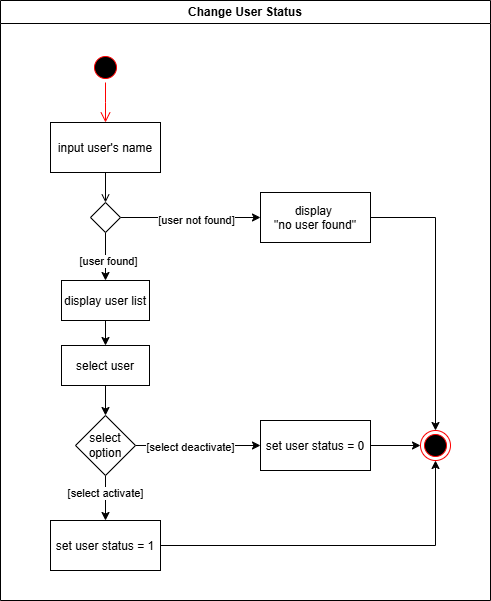

The diagram above was exported from draw.io. Its source (the exported page's mxGraphModel, read from the mxfile embedded in the PNG):
<mxGraphModel dx="1042" dy="575" grid="1" gridSize="10" guides="1" tooltips="1" connect="1" arrows="1" fold="1" page="1" pageScale="1" pageWidth="850" pageHeight="1100" math="0" shadow="0">
  <root>
    <mxCell id="EAVkBxLe5880y83ogOl0-0" />
    <mxCell id="EAVkBxLe5880y83ogOl0-1" parent="EAVkBxLe5880y83ogOl0-0" />
    <mxCell id="EAVkBxLe5880y83ogOl0-2" value="Change User Status" style="swimlane;whiteSpace=wrap" vertex="1" parent="EAVkBxLe5880y83ogOl0-1">
      <mxGeometry x="190" y="70" width="490" height="600" as="geometry" />
    </mxCell>
    <mxCell id="EAVkBxLe5880y83ogOl0-3" value="" style="ellipse;shape=startState;fillColor=#000000;strokeColor=#ff0000;" vertex="1" parent="EAVkBxLe5880y83ogOl0-2">
      <mxGeometry x="90" y="52" width="30" height="30" as="geometry" />
    </mxCell>
    <mxCell id="EAVkBxLe5880y83ogOl0-4" value="" style="edgeStyle=elbowEdgeStyle;elbow=horizontal;verticalAlign=bottom;endArrow=open;endSize=8;strokeColor=#FF0000;endFill=1;rounded=0" edge="1" parent="EAVkBxLe5880y83ogOl0-2" source="EAVkBxLe5880y83ogOl0-3" target="EAVkBxLe5880y83ogOl0-5">
      <mxGeometry x="100" y="40" as="geometry">
        <mxPoint x="105" y="122" as="targetPoint" />
      </mxGeometry>
    </mxCell>
    <mxCell id="EAVkBxLe5880y83ogOl0-5" value="input user's name" style="" vertex="1" parent="EAVkBxLe5880y83ogOl0-2">
      <mxGeometry x="50" y="122" width="110" height="50" as="geometry" />
    </mxCell>
    <mxCell id="EAVkBxLe5880y83ogOl0-6" style="edgeStyle=orthogonalEdgeStyle;rounded=0;orthogonalLoop=1;jettySize=auto;html=1;exitX=1;exitY=0.5;exitDx=0;exitDy=0;entryX=0;entryY=0.5;entryDx=0;entryDy=0;" edge="1" parent="EAVkBxLe5880y83ogOl0-2" source="EAVkBxLe5880y83ogOl0-10" target="EAVkBxLe5880y83ogOl0-13">
      <mxGeometry relative="1" as="geometry" />
    </mxCell>
    <mxCell id="EAVkBxLe5880y83ogOl0-7" value="[user not found]" style="edgeLabel;html=1;align=center;verticalAlign=middle;resizable=0;points=[];" vertex="1" connectable="0" parent="EAVkBxLe5880y83ogOl0-6">
      <mxGeometry x="0.072" y="-2" relative="1" as="geometry">
        <mxPoint as="offset" />
      </mxGeometry>
    </mxCell>
    <mxCell id="EAVkBxLe5880y83ogOl0-8" style="edgeStyle=orthogonalEdgeStyle;rounded=0;orthogonalLoop=1;jettySize=auto;html=1;exitX=0.5;exitY=1;exitDx=0;exitDy=0;" edge="1" parent="EAVkBxLe5880y83ogOl0-2" source="EAVkBxLe5880y83ogOl0-10" target="EAVkBxLe5880y83ogOl0-16">
      <mxGeometry relative="1" as="geometry">
        <mxPoint x="105" y="315" as="targetPoint" />
      </mxGeometry>
    </mxCell>
    <mxCell id="EAVkBxLe5880y83ogOl0-9" value="[user found]" style="edgeLabel;html=1;align=center;verticalAlign=middle;resizable=0;points=[];" vertex="1" connectable="0" parent="EAVkBxLe5880y83ogOl0-8">
      <mxGeometry x="0.18" y="2" relative="1" as="geometry">
        <mxPoint as="offset" />
      </mxGeometry>
    </mxCell>
    <mxCell id="EAVkBxLe5880y83ogOl0-10" value="" style="rhombus;whiteSpace=wrap;html=1;" vertex="1" parent="EAVkBxLe5880y83ogOl0-2">
      <mxGeometry x="90" y="202" width="30" height="30" as="geometry" />
    </mxCell>
    <mxCell id="EAVkBxLe5880y83ogOl0-11" value="" style="endArrow=open;strokeColor=#000000;endFill=1;rounded=0;entryX=0.5;entryY=0;entryDx=0;entryDy=0;" edge="1" parent="EAVkBxLe5880y83ogOl0-2" source="EAVkBxLe5880y83ogOl0-5" target="EAVkBxLe5880y83ogOl0-10">
      <mxGeometry relative="1" as="geometry" />
    </mxCell>
    <mxCell id="EAVkBxLe5880y83ogOl0-12" style="edgeStyle=orthogonalEdgeStyle;rounded=0;orthogonalLoop=1;jettySize=auto;html=1;" edge="1" parent="EAVkBxLe5880y83ogOl0-2" source="EAVkBxLe5880y83ogOl0-13" target="EAVkBxLe5880y83ogOl0-14">
      <mxGeometry relative="1" as="geometry" />
    </mxCell>
    <mxCell id="EAVkBxLe5880y83ogOl0-13" value="display &#10;&quot;no user found&quot;" style="" vertex="1" parent="EAVkBxLe5880y83ogOl0-2">
      <mxGeometry x="260" y="192" width="110" height="50" as="geometry" />
    </mxCell>
    <mxCell id="EAVkBxLe5880y83ogOl0-14" value="" style="ellipse;shape=endState;fillColor=#000000;strokeColor=#ff0000" vertex="1" parent="EAVkBxLe5880y83ogOl0-2">
      <mxGeometry x="420" y="430" width="30" height="30" as="geometry" />
    </mxCell>
    <mxCell id="EAVkBxLe5880y83ogOl0-15" style="edgeStyle=orthogonalEdgeStyle;rounded=0;orthogonalLoop=1;jettySize=auto;html=1;" edge="1" parent="EAVkBxLe5880y83ogOl0-2" source="EAVkBxLe5880y83ogOl0-16" target="EAVkBxLe5880y83ogOl0-25">
      <mxGeometry relative="1" as="geometry" />
    </mxCell>
    <mxCell id="EAVkBxLe5880y83ogOl0-16" value="display user list" style="" vertex="1" parent="EAVkBxLe5880y83ogOl0-2">
      <mxGeometry x="61" y="280" width="88" height="40" as="geometry" />
    </mxCell>
    <mxCell id="vWuCVvV46yow1-8KhZSl-0" style="edgeStyle=orthogonalEdgeStyle;rounded=0;orthogonalLoop=1;jettySize=auto;html=1;" edge="1" parent="EAVkBxLe5880y83ogOl0-2" source="EAVkBxLe5880y83ogOl0-21" target="EAVkBxLe5880y83ogOl0-23">
      <mxGeometry relative="1" as="geometry" />
    </mxCell>
    <mxCell id="vWuCVvV46yow1-8KhZSl-1" value="[select activate]" style="edgeLabel;html=1;align=center;verticalAlign=middle;resizable=0;points=[];" vertex="1" connectable="0" parent="vWuCVvV46yow1-8KhZSl-0">
      <mxGeometry x="-0.2622" y="-1" relative="1" as="geometry">
        <mxPoint as="offset" />
      </mxGeometry>
    </mxCell>
    <mxCell id="vWuCVvV46yow1-8KhZSl-3" style="edgeStyle=orthogonalEdgeStyle;rounded=0;orthogonalLoop=1;jettySize=auto;html=1;" edge="1" parent="EAVkBxLe5880y83ogOl0-2" source="EAVkBxLe5880y83ogOl0-21" target="vWuCVvV46yow1-8KhZSl-2">
      <mxGeometry relative="1" as="geometry" />
    </mxCell>
    <mxCell id="vWuCVvV46yow1-8KhZSl-4" value="[select deactivate]" style="edgeLabel;html=1;align=center;verticalAlign=middle;resizable=0;points=[];" vertex="1" connectable="0" parent="vWuCVvV46yow1-8KhZSl-3">
      <mxGeometry x="-0.1341" y="-1" relative="1" as="geometry">
        <mxPoint as="offset" />
      </mxGeometry>
    </mxCell>
    <mxCell id="EAVkBxLe5880y83ogOl0-21" value="select option" style="rhombus;whiteSpace=wrap;html=1;" vertex="1" parent="EAVkBxLe5880y83ogOl0-2">
      <mxGeometry x="75" y="415" width="60" height="60" as="geometry" />
    </mxCell>
    <mxCell id="EAVkBxLe5880y83ogOl0-22" style="edgeStyle=orthogonalEdgeStyle;rounded=0;orthogonalLoop=1;jettySize=auto;html=1;" edge="1" parent="EAVkBxLe5880y83ogOl0-2" source="EAVkBxLe5880y83ogOl0-23" target="EAVkBxLe5880y83ogOl0-14">
      <mxGeometry relative="1" as="geometry">
        <mxPoint x="315" y="475" as="targetPoint" />
      </mxGeometry>
    </mxCell>
    <mxCell id="EAVkBxLe5880y83ogOl0-23" value="set user status = 1" style="" vertex="1" parent="EAVkBxLe5880y83ogOl0-2">
      <mxGeometry x="50" y="520" width="110" height="50" as="geometry" />
    </mxCell>
    <mxCell id="EAVkBxLe5880y83ogOl0-24" style="edgeStyle=orthogonalEdgeStyle;rounded=0;orthogonalLoop=1;jettySize=auto;html=1;" edge="1" parent="EAVkBxLe5880y83ogOl0-2" source="EAVkBxLe5880y83ogOl0-25" target="EAVkBxLe5880y83ogOl0-21">
      <mxGeometry relative="1" as="geometry" />
    </mxCell>
    <mxCell id="EAVkBxLe5880y83ogOl0-25" value="select user" style="" vertex="1" parent="EAVkBxLe5880y83ogOl0-2">
      <mxGeometry x="61" y="345" width="88" height="40" as="geometry" />
    </mxCell>
    <mxCell id="vWuCVvV46yow1-8KhZSl-5" style="edgeStyle=orthogonalEdgeStyle;rounded=0;orthogonalLoop=1;jettySize=auto;html=1;" edge="1" parent="EAVkBxLe5880y83ogOl0-2" source="vWuCVvV46yow1-8KhZSl-2" target="EAVkBxLe5880y83ogOl0-14">
      <mxGeometry relative="1" as="geometry" />
    </mxCell>
    <mxCell id="vWuCVvV46yow1-8KhZSl-2" value="set user status = 0" style="" vertex="1" parent="EAVkBxLe5880y83ogOl0-2">
      <mxGeometry x="260" y="420" width="110" height="50" as="geometry" />
    </mxCell>
  </root>
</mxGraphModel>